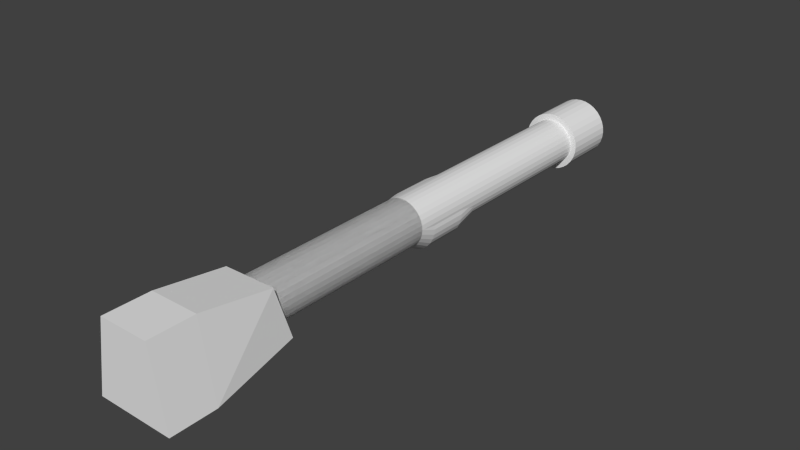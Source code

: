 # Source: bennicannonlong.blend  (saved by Blender 2.67.0; exported with 4.5.12 LTS)
import bpy
from mathutils import Matrix  # noqa: F401  (used for matrix-valued properties, if any)

bpy.ops.wm.read_factory_settings(use_empty=True)
scene = bpy.context.scene
scene.name = 'Scene'

# ---- collections
col_collection_1 = bpy.data.collections.new('Collection 1'); scene.collection.children.link(col_collection_1)

# ---- world
world_world = bpy.data.worlds.new('World'); scene.world = world_world
world_world.color = (0.05088, 0.05088, 0.05088)
world_world.use_sun_shadow = False
world_world.sun_shadow_jitter_overblur = 0.0
world_world.cycles.sampling_method = 'MANUAL'
world_world.cycles.sample_map_resolution = 256

# ---- meshes
me_w_rfel_001 = bpy.data.meshes.new('Würfel.001')
me_w_rfel_001.from_pydata([(-1.001, 1.211, -1.015), (-0.7436, 3.438, -0.6467), (0.7776, 3.438, -0.6467), (0.9986, 1.192, -1.018), (-0.6388, 1.191, 0.939), (-0.6778, 3.078, 0.6415), (0.6778, 3.078, 0.6415), (0.6415, 1.179, 0.9371), (-1.012, 0.03864, -1.025), (0.9876, 0.0199, -1.028), (-0.6498, 0.01912, 0.9293), (0.6305, 0.00712, 0.9274), (0.005642, 7.807, 0.6054), (0.005642, 1.598, 0.6054), (0.1235, 7.807, 0.5938), (0.1235, 1.598, 0.5938), (0.2369, 7.807, 0.5594), (0.2369, 1.598, 0.5594), (0.3413, 7.807, 0.5036), (0.3413, 1.598, 0.5036), (0.4329, 7.807, 0.4284), (0.4329, 1.598, 0.4284), (0.508, 7.807, 0.3369), (0.508, 1.598, 0.3369), (0.5638, 7.807, 0.2324), (0.5638, 1.598, 0.2324), (0.5982, 7.807, 0.1191), (0.5982, 1.598, 0.1191), (0.6098, 7.807, 0.001223), (0.6098, 1.598, 0.001223), (0.5982, 7.807, -0.1166), (0.5982, 1.598, -0.1166), (0.5638, 7.807, -0.23), (0.5638, 1.598, -0.23), (0.508, 7.807, -0.3344), (0.508, 1.598, -0.3344), (0.4329, 7.807, -0.426), (0.4329, 1.598, -0.426), (0.3413, 7.807, -0.5011), (0.3413, 1.598, -0.5011), (0.2369, 7.807, -0.557), (0.2369, 1.598, -0.557), (0.1235, 7.807, -0.5914), (0.1235, 1.598, -0.5914), (0.005642, 7.807, -0.603), (0.005642, 1.598, -0.603), (-0.1122, 7.807, -0.5914), (-0.1122, 1.598, -0.5914), (-0.2256, 7.807, -0.557), (-0.2256, 1.598, -0.557), (-0.33, 7.807, -0.5011), (-0.33, 1.598, -0.5011), (-0.4216, 7.807, -0.426), (-0.4216, 1.598, -0.426), (-0.4967, 7.807, -0.3344), (-0.4967, 1.598, -0.3344), (-0.5526, 7.807, -0.23), (-0.5526, 1.598, -0.23), (-0.5869, 7.807, -0.1166), (-0.5869, 1.598, -0.1166), (-0.5985, 7.807, 0.001224), (-0.5985, 1.598, 0.001224), (-0.5869, 7.807, 0.1191), (-0.5869, 1.598, 0.1191), (-0.5526, 7.807, 0.2324), (-0.5526, 1.598, 0.2324), (-0.4967, 7.807, 0.3369), (-0.4967, 1.598, 0.3369), (-0.4216, 7.807, 0.4284), (-0.4216, 1.598, 0.4284), (-0.33, 7.807, 0.5036), (-0.33, 1.598, 0.5036), (-0.2256, 7.807, 0.5594), (-0.2256, 1.598, 0.5594), (-0.1122, 7.807, 0.5938), (-0.1122, 1.598, 0.5938), (-0.0974, 8.259, 0.5523), (0.04132, 8.259, 0.5387), (0.1747, 8.259, 0.4982), (0.2977, 8.259, 0.4325), (0.4054, 8.259, 0.344), (0.4938, 8.259, 0.2363), (0.5595, 8.259, 0.1134), (0.6, 8.259, -0.02004), (0.6137, 8.259, -0.1588), (0.6, 8.259, -0.2975), (0.5595, 8.259, -0.4309), (0.4938, 8.259, -0.5538), (0.4054, 8.259, -0.6616), (0.2977, 8.259, -0.75), (0.1747, 8.259, -0.8157), (0.04132, 8.259, -0.8562), (-0.0974, 8.259, -0.8698), (-0.2361, 8.259, -0.8562), (-0.3695, 8.259, -0.8157), (-0.4925, 8.259, -0.75), (-0.6002, 8.259, -0.6616), (-0.6886, 8.259, -0.5538), (-0.7544, 8.259, -0.4309), (-0.7948, 8.259, -0.2975), (-0.8085, 8.259, -0.1588), (-0.7948, 8.259, -0.02003), (-0.7544, 8.259, 0.1134), (-0.6886, 8.259, 0.2363), (-0.6002, 8.259, 0.3441), (-0.4925, 8.259, 0.4325), (-0.3695, 8.259, 0.4982), (-0.2361, 8.259, 0.5387), (-0.0974, 9.293, 0.5523), (0.04132, 9.293, 0.5387), (0.1747, 9.293, 0.4982), (0.2977, 9.293, 0.4325), (0.4054, 9.293, 0.344), (0.4938, 9.293, 0.2363), (0.5595, 9.293, 0.1134), (0.6, 9.293, -0.02004), (0.6137, 9.293, -0.1588), (0.6, 9.293, -0.2975), (0.5595, 9.293, -0.4309), (0.4938, 9.293, -0.5538), (0.4054, 9.293, -0.6616), (0.2977, 9.293, -0.75), (0.1747, 9.293, -0.8157), (0.04132, 9.293, -0.8562), (-0.0974, 9.293, -0.8698), (-0.2361, 9.293, -0.8562), (-0.3695, 9.293, -0.8157), (-0.4925, 9.293, -0.75), (-0.6002, 9.293, -0.6616), (-0.6886, 9.293, -0.5538), (-0.7544, 9.293, -0.4309), (-0.7948, 9.293, -0.2975), (-0.8085, 9.293, -0.1588), (-0.7948, 9.293, -0.02003), (-0.7544, 9.293, 0.1134), (-0.6886, 9.293, 0.2363), (-0.6002, 9.293, 0.3441), (-0.4925, 9.293, 0.4325), (-0.3695, 9.293, 0.4982), (-0.2361, 9.293, 0.5387), (0.02222, 10.12, 0.5659), (0.1307, 10.12, 0.5552), (0.2349, 10.12, 0.5236), (0.331, 10.12, 0.4722), (0.4153, 10.12, 0.4031), (0.4844, 10.12, 0.3188), (0.5358, 10.12, 0.2227), (0.5674, 10.12, 0.1185), (0.5781, 10.12, 0.01003), (0.5674, 10.12, -0.09841), (0.5358, 10.12, -0.2027), (0.4844, 10.12, -0.2988), (0.4153, 10.12, -0.383), (0.331, 10.12, -0.4521), (0.2349, 10.12, -0.5035), (0.1307, 10.12, -0.5351), (0.02222, 10.12, -0.5458), (-0.08622, 10.12, -0.5351), (-0.1905, 10.12, -0.5035), (-0.2866, 10.12, -0.4521), (-0.3708, 10.12, -0.383), (-0.44, 10.12, -0.2988), (-0.4913, 10.12, -0.2027), (-0.5229, 10.12, -0.09841), (-0.5336, 10.12, 0.01003), (-0.5229, 10.12, 0.1185), (-0.4913, 10.12, 0.2227), (-0.44, 10.12, 0.3188), (-0.3708, 10.12, 0.4031), (-0.2866, 10.12, 0.4722), (-0.1905, 10.12, 0.5236), (-0.08622, 10.12, 0.5552), (0.005642, 10.42, 0.6054), (0.1235, 10.42, 0.5938), (0.2369, 10.42, 0.5594), (0.3413, 10.42, 0.5036), (0.4329, 10.42, 0.4284), (0.508, 10.42, 0.3369), (0.5638, 10.42, 0.2324), (0.5982, 10.42, 0.1191), (0.6098, 10.42, 0.001223), (0.5982, 10.42, -0.1166), (0.5638, 10.42, -0.23), (0.508, 10.42, -0.3344), (0.4329, 10.42, -0.426), (0.3413, 10.42, -0.5011), (0.2369, 10.42, -0.557), (0.1235, 10.42, -0.5914), (0.005642, 10.42, -0.603), (-0.1122, 10.42, -0.5914), (-0.2256, 10.42, -0.557), (-0.33, 10.42, -0.5011), (-0.4216, 10.42, -0.426), (-0.4967, 10.42, -0.3344), (-0.5526, 10.42, -0.23), (-0.5869, 10.42, -0.1166), (-0.5985, 10.42, 0.001223), (-0.5869, 10.42, 0.1191), (-0.5526, 10.42, 0.2324), (-0.4967, 10.42, 0.3369), (-0.4216, 10.42, 0.4284), (-0.33, 10.42, 0.5036), (-0.2256, 10.42, 0.5594), (-0.1122, 10.42, 0.5938), (0.005642, 14.09, 0.6054), (0.1235, 14.09, 0.5938), (0.2369, 14.09, 0.5594), (0.3413, 14.09, 0.5036), (0.4329, 14.09, 0.4285), (0.508, 14.09, 0.3369), (0.5638, 14.09, 0.2324), (0.5982, 14.09, 0.1191), (0.6098, 14.09, 0.001224), (0.5982, 14.09, -0.1166), (0.5638, 14.09, -0.23), (0.508, 14.09, -0.3344), (0.4329, 14.09, -0.426), (0.3413, 14.09, -0.5011), (0.2369, 14.09, -0.557), (0.1235, 14.09, -0.5914), (0.005642, 14.09, -0.603), (-0.1122, 14.09, -0.5914), (-0.2256, 14.09, -0.557), (-0.33, 14.09, -0.5011), (-0.4216, 14.09, -0.426), (-0.4967, 14.09, -0.3344), (-0.5526, 14.09, -0.23), (-0.5869, 14.09, -0.1166), (-0.5985, 14.09, 0.001225), (-0.5869, 14.09, 0.1191), (-0.5526, 14.09, 0.2324), (-0.4967, 14.09, 0.3369), (-0.4216, 14.09, 0.4285), (-0.33, 14.09, 0.5036), (-0.2256, 14.09, 0.5594), (-0.1122, 14.09, 0.5938), (0.005642, 14.09, 0.7652), (0.1547, 14.09, 0.7505), (0.298, 14.09, 0.707), (0.4301, 14.09, 0.6364), (0.5458, 14.09, 0.5414), (0.6409, 14.09, 0.4257), (0.7115, 14.09, 0.2936), (0.7549, 14.09, 0.1503), (0.7696, 14.09, 0.001224), (0.7549, 14.09, -0.1478), (0.7115, 14.09, -0.2911), (0.6409, 14.09, -0.4232), (0.5458, 14.09, -0.539), (0.4301, 14.09, -0.634), (0.298, 14.09, -0.7046), (0.1547, 14.09, -0.7481), (0.005642, 14.09, -0.7627), (-0.1434, 14.09, -0.7481), (-0.2867, 14.09, -0.7046), (-0.4188, 14.09, -0.634), (-0.5346, 14.09, -0.539), (-0.6296, 14.09, -0.4232), (-0.7002, 14.09, -0.2911), (-0.7436, 14.09, -0.1478), (-0.7583, 14.09, 0.001225), (-0.7436, 14.09, 0.1503), (-0.7002, 14.09, 0.2936), (-0.6296, 14.09, 0.4257), (-0.5346, 14.09, 0.5414), (-0.4188, 14.09, 0.6364), (-0.2867, 14.09, 0.707), (-0.1434, 14.09, 0.7505), (0.005642, 15.5, 0.6054), (0.1235, 15.5, 0.5938), (0.2369, 15.5, 0.5594), (0.3413, 15.5, 0.5036), (0.4329, 15.5, 0.4285), (0.508, 15.5, 0.3369), (0.5638, 15.5, 0.2324), (0.5982, 15.5, 0.1191), (0.6098, 15.5, 0.001224), (0.5982, 15.5, -0.1166), (0.5638, 15.5, -0.23), (0.508, 15.5, -0.3344), (0.4329, 15.5, -0.426), (0.3413, 15.5, -0.5011), (0.2369, 15.5, -0.557), (0.1235, 15.5, -0.5914), (0.005642, 15.5, -0.603), (-0.1122, 15.5, -0.5914), (-0.2256, 15.5, -0.557), (-0.33, 15.5, -0.5011), (-0.4216, 15.5, -0.426), (-0.4967, 15.5, -0.3344), (-0.5526, 15.5, -0.23), (-0.5869, 15.5, -0.1166), (-0.5985, 15.5, 0.001225), (-0.5869, 15.5, 0.1191), (-0.5526, 15.5, 0.2324), (-0.4967, 15.5, 0.3369), (-0.4216, 15.5, 0.4285), (-0.33, 15.5, 0.5036), (-0.2256, 15.5, 0.5594), (-0.1122, 15.5, 0.5938), (0.005642, 15.5, 0.7652), (0.1547, 15.5, 0.7505), (0.298, 15.5, 0.707), (0.4301, 15.5, 0.6364), (0.5458, 15.5, 0.5414), (0.6409, 15.5, 0.4257), (0.7115, 15.5, 0.2936), (0.7549, 15.5, 0.1503), (0.7696, 15.5, 0.001224), (0.7549, 15.5, -0.1478), (0.7115, 15.5, -0.2911), (0.6409, 15.5, -0.4232), (0.5458, 15.5, -0.539), (0.4301, 15.5, -0.634), (0.298, 15.5, -0.7046), (0.1547, 15.5, -0.7481), (0.005642, 15.5, -0.7627), (-0.1434, 15.5, -0.7481), (-0.2867, 15.5, -0.7046), (-0.4188, 15.5, -0.634), (-0.5346, 15.5, -0.539), (-0.6296, 15.5, -0.4232), (-0.7002, 15.5, -0.2911), (-0.7436, 15.5, -0.1478), (-0.7583, 15.5, 0.001225), (-0.7436, 15.5, 0.1503), (-0.7002, 15.5, 0.2936), (-0.6296, 15.5, 0.4257), (-0.5346, 15.5, 0.5414), (-0.4188, 15.5, 0.6364), (-0.2867, 15.5, 0.707), (-0.1434, 15.5, 0.7505), (0.0, 3.438, -0.9516)], [], [(4, 5, 1, 0), (5, 6, 2, 332, 1), (6, 7, 3, 2), (0, 3, 9, 8), (0, 1, 332, 2, 3), (7, 6, 5, 4), (11, 10, 8, 9), (3, 7, 11, 9), (7, 4, 10, 11), (4, 0, 8, 10), (12, 13, 15, 14), (14, 15, 17, 16), (16, 17, 19, 18), (18, 19, 21, 20), (20, 21, 23, 22), (22, 23, 25, 24), (24, 25, 27, 26), (26, 27, 29, 28), (28, 29, 31, 30), (30, 31, 33, 32), (32, 33, 35, 34), (34, 35, 37, 36), (36, 37, 39, 38), (38, 39, 41, 40), (40, 41, 43, 42), (42, 43, 45, 44), (44, 45, 47, 46), (46, 47, 49, 48), (48, 49, 51, 50), (50, 51, 53, 52), (52, 53, 55, 54), (54, 55, 57, 56), (56, 57, 59, 58), (58, 59, 61, 60), (60, 61, 63, 62), (62, 63, 65, 64), (64, 65, 67, 66), (66, 67, 69, 68), (68, 69, 71, 70), (70, 71, 73, 72), (61, 59, 195, 196), (74, 75, 13, 12), (72, 73, 75, 74), (62, 64, 102, 101), (87, 88, 120, 119), (38, 40, 90, 89), (14, 16, 78, 77), (52, 54, 97, 96), (28, 30, 85, 84), (66, 68, 104, 103), (42, 44, 92, 91), (18, 20, 80, 79), (56, 58, 99, 98), (12, 14, 77, 76), (32, 34, 87, 86), (70, 72, 106, 105), (46, 48, 94, 93), (22, 24, 82, 81), (60, 62, 101, 100), (36, 38, 89, 88), (74, 12, 76, 107), (50, 52, 96, 95), (26, 28, 84, 83), (64, 66, 103, 102), (40, 42, 91, 90), (16, 18, 79, 78), (54, 56, 98, 97), (30, 32, 86, 85), (68, 70, 105, 104), (44, 46, 93, 92), (20, 22, 81, 80), (58, 60, 100, 99), (34, 36, 88, 87), (72, 74, 107, 106), (48, 50, 95, 94), (24, 26, 83, 82), (122, 123, 155, 154), (82, 83, 115, 114), (77, 78, 110, 109), (103, 104, 136, 135), (98, 99, 131, 130), (93, 94, 126, 125), (88, 89, 121, 120), (83, 84, 116, 115), (78, 79, 111, 110), (104, 105, 137, 136), (99, 100, 132, 131), (94, 95, 127, 126), (89, 90, 122, 121), (84, 85, 117, 116), (79, 80, 112, 111), (105, 106, 138, 137), (100, 101, 133, 132), (95, 96, 128, 127), (90, 91, 123, 122), (85, 86, 118, 117), (80, 81, 113, 112), (106, 107, 139, 138), (101, 102, 134, 133), (96, 97, 129, 128), (91, 92, 124, 123), (86, 87, 119, 118), (81, 82, 114, 113), (76, 77, 109, 108), (107, 76, 108, 139), (102, 103, 135, 134), (97, 98, 130, 129), (92, 93, 125, 124), (140, 141, 142, 143, 144, 145, 146, 147, 148, 149, 150, 151, 152, 153, 154, 155, 156, 157, 158, 159, 160, 161, 162, 163, 164, 165, 166, 167, 168, 169, 170, 171), (117, 118, 150, 149), (112, 113, 145, 144), (138, 139, 171, 170), (133, 134, 166, 165), (128, 129, 161, 160), (123, 124, 156, 155), (118, 119, 151, 150), (113, 114, 146, 145), (108, 109, 141, 140), (139, 108, 140, 171), (134, 135, 167, 166), (129, 130, 162, 161), (124, 125, 157, 156), (119, 120, 152, 151), (114, 115, 147, 146), (109, 110, 142, 141), (135, 136, 168, 167), (130, 131, 163, 162), (125, 126, 158, 157), (120, 121, 153, 152), (115, 116, 148, 147), (110, 111, 143, 142), (136, 137, 169, 168), (131, 132, 164, 163), (126, 127, 159, 158), (121, 122, 154, 153), (116, 117, 149, 148), (111, 112, 144, 143), (137, 138, 170, 169), (132, 133, 165, 164), (127, 128, 160, 159), (193, 192, 224, 225), (37, 35, 183, 184), (75, 73, 202, 203), (51, 49, 190, 191), (27, 25, 178, 179), (65, 63, 197, 198), (41, 39, 185, 186), (17, 15, 173, 174), (55, 53, 192, 193), (31, 29, 180, 181), (69, 67, 199, 200), (45, 43, 187, 188), (21, 19, 175, 176), (59, 57, 194, 195), (15, 13, 172, 173), (35, 33, 182, 183), (73, 71, 201, 202), (49, 47, 189, 190), (25, 23, 177, 178), (63, 61, 196, 197), (39, 37, 184, 185), (13, 75, 203, 172), (53, 51, 191, 192), (29, 27, 179, 180), (67, 65, 198, 199), (43, 41, 186, 187), (19, 17, 174, 175), (57, 55, 193, 194), (33, 31, 181, 182), (71, 69, 200, 201), (47, 45, 188, 189), (23, 21, 176, 177), (228, 227, 259, 260), (188, 187, 219, 220), (183, 182, 214, 215), (178, 177, 209, 210), (173, 172, 204, 205), (172, 203, 235, 204), (199, 198, 230, 231), (194, 193, 225, 226), (189, 188, 220, 221), (184, 183, 215, 216), (179, 178, 210, 211), (174, 173, 205, 206), (200, 199, 231, 232), (195, 194, 226, 227), (190, 189, 221, 222), (185, 184, 216, 217), (180, 179, 211, 212), (175, 174, 206, 207), (201, 200, 232, 233), (196, 195, 227, 228), (191, 190, 222, 223), (186, 185, 217, 218), (181, 180, 212, 213), (176, 175, 207, 208), (202, 201, 233, 234), (197, 196, 228, 229), (192, 191, 223, 224), (187, 186, 218, 219), (182, 181, 213, 214), (177, 176, 208, 209), (203, 202, 234, 235), (198, 197, 229, 230), (237, 236, 267, 266, 265, 264, 263, 262, 261, 260, 259, 258, 257, 256, 255, 254, 253, 252, 251, 250, 249, 248, 247, 246, 245, 244, 243, 242, 241, 240, 239, 238), (204, 235, 299, 268), (239, 240, 304, 303), (257, 258, 322, 321), (213, 212, 276, 277), (231, 230, 294, 295), (252, 253, 317, 316), (208, 207, 271, 272), (226, 225, 289, 290), (247, 248, 312, 311), (265, 266, 330, 329), (221, 220, 284, 285), (242, 243, 307, 306), (260, 261, 325, 324), (216, 215, 279, 280), (234, 233, 297, 298), (237, 238, 302, 301), (255, 256, 320, 319), (211, 210, 274, 275), (229, 228, 292, 293), (250, 251, 315, 314), (259, 227, 291, 323), (206, 205, 269, 270), (224, 223, 287, 288), (245, 246, 310, 309), (263, 264, 328, 327), (219, 218, 282, 283), (240, 241, 305, 304), (258, 259, 323, 322), (214, 213, 277, 278), (232, 231, 295, 296), (253, 254, 318, 317), (287, 286, 318, 319), (282, 281, 313, 314), (277, 276, 308, 309), (272, 271, 303, 304), (298, 297, 329, 330), (293, 292, 324, 325), (288, 287, 319, 320), (283, 282, 314, 315), (278, 277, 309, 310), (273, 272, 304, 305), (299, 298, 330, 331), (294, 293, 325, 326), (289, 288, 320, 321), (284, 283, 315, 316), (279, 278, 310, 311), (274, 273, 305, 306), (269, 268, 300, 301), (268, 299, 331, 300), (295, 294, 326, 327), (290, 289, 321, 322), (285, 284, 316, 317), (280, 279, 311, 312), (275, 274, 306, 307), (270, 269, 301, 302), (296, 295, 327, 328), (291, 290, 322, 323), (286, 285, 317, 318), (281, 280, 312, 313), (276, 275, 307, 308), (271, 270, 302, 303), (297, 296, 328, 329), (218, 217, 281, 282), (262, 263, 327, 326), (244, 245, 309, 308), (223, 222, 286, 287), (205, 204, 268, 269), (267, 236, 300, 331), (249, 250, 314, 313), (210, 209, 273, 274), (254, 255, 319, 318), (236, 237, 301, 300), (233, 232, 296, 297), (215, 214, 278, 279), (241, 242, 306, 305), (220, 219, 283, 284), (264, 265, 329, 328), (246, 247, 311, 310), (225, 224, 288, 289), (207, 206, 270, 271), (228, 260, 324, 292), (251, 252, 316, 315), (230, 229, 293, 294), (212, 211, 275, 276), (256, 257, 321, 320), (238, 239, 303, 302), (235, 234, 298, 299), (217, 216, 280, 281), (261, 262, 326, 325), (243, 244, 308, 307), (222, 221, 285, 286), (266, 267, 331, 330), (248, 249, 313, 312), (227, 226, 290, 291), (209, 208, 272, 273), (259, 323, 324, 260), (323, 324, 292, 291), (227, 291, 292, 228)])
me_w_rfel_001.use_remesh_preserve_volume = False
me_w_rfel_001.use_remesh_preserve_attributes = False
me_w_rfel_001.use_mirror_vertex_groups = False
me_w_rfel_001.update()

# ---- objects
ob_w_rfel_001 = bpy.data.objects.new('Würfel.001', me_w_rfel_001)

# ---- transforms, parenting, visibility, modifiers, constraints
ob_w_rfel_001.location = (0.0, 0.0, 0.0)
ob_w_rfel_001.scale = (0.5367, 0.5367, 0.5367)
ob_w_rfel_001.lineart.crease_threshold = 0.0

# ---- collection membership
col_collection_1.objects.link(ob_w_rfel_001)

# ---- scene / render settings (as saved in the file)
scene.frame_start = 1; scene.frame_end = 250; scene.frame_set(1)
scene.render.engine = 'CYCLES'
scene.render.image_settings.color_mode = 'RGB'
scene.render.image_settings.compression = 90
scene.render.resolution_percentage = 50
scene.render.dither_intensity = 0.0
scene.cycles.feature_set = 'EXPERIMENTAL'
scene.cycles.use_denoising = False
scene.cycles.samples = 10
scene.cycles.sampling_pattern = 'TABULATED_SOBOL'
scene.cycles.light_sampling_threshold = 0.0
scene.cycles.use_adaptive_sampling = False
scene.cycles.use_light_tree = False
scene.cycles.blur_glossy = 0.0
scene.cycles.volume_bounces = 1
scene.cycles.pixel_filter_type = 'GAUSSIAN'
scene.cycles.sample_clamp_indirect = 0.0
scene.view_settings.view_transform = 'Standard'
bpy.context.view_layer.update()

# ---- added for rendering (the .blend has no active camera and no usable light): camera, sun
cam_auto = bpy.data.cameras.new('AutoCamera')
cam_auto.lens = 50.0
cam_auto.sensor_width = 36.0
cam_auto.clip_end = 1000.0
ob_auto_camera = bpy.data.objects.new('AutoCamera', cam_auto)
scene.collection.objects.link(ob_auto_camera)
ob_auto_camera.location = (7.81573, -5.22176, 6.23168)
ob_auto_camera.rotation_euler = (1.09748, -7.21219e-08, 0.694738)
scene.camera = ob_auto_camera
light_auto_sun = bpy.data.lights.new('AutoSun', 'SUN')
light_auto_sun.energy = 3.0
light_auto_sun.angle = 0.0523599
ob_auto_sun = bpy.data.objects.new('AutoSun', light_auto_sun)
scene.collection.objects.link(ob_auto_sun)
ob_auto_sun.rotation_euler = (0.872665, 0.174533, 0.523599)
bpy.context.view_layer.update()
